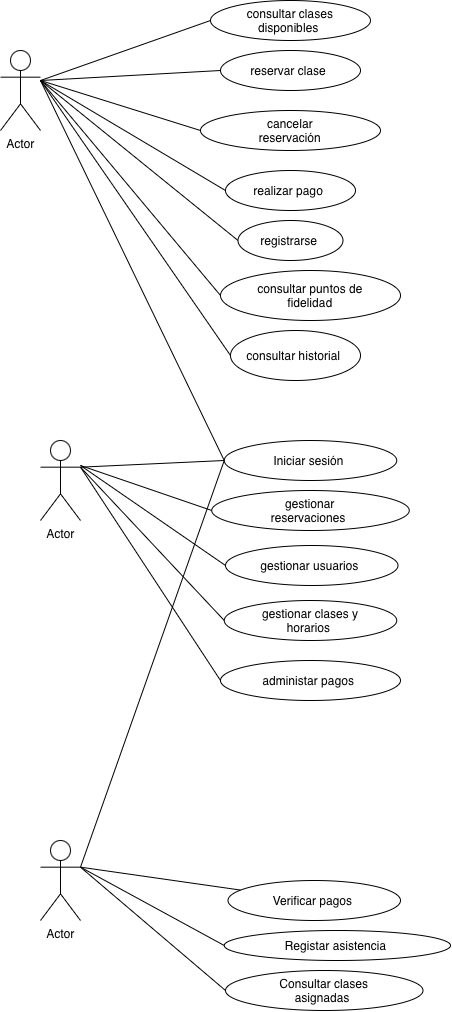

The diagram above was exported from draw.io. Its source (the exported page's mxGraphModel, read from the mxfile embedded in the PNG):
<mxGraphModel dx="987" dy="897" grid="1" gridSize="10" guides="1" tooltips="1" connect="1" arrows="1" fold="1" page="1" pageScale="1" pageWidth="850" pageHeight="1100" math="0" shadow="0">
  <root>
    <mxCell id="0" />
    <mxCell id="1" parent="0" />
    <mxCell id="-1P8HkPwpjDRwBHYs-Ob-1" parent="1" style="shape=umlActor;verticalLabelPosition=bottom;verticalAlign=top;html=1;outlineConnect=0;labelPerimeter=1;" value="Actor" vertex="1">
      <mxGeometry height="80" width="40" x="40" y="90" as="geometry" />
    </mxCell>
    <mxCell id="-1P8HkPwpjDRwBHYs-Ob-2" parent="1" style="ellipse;whiteSpace=wrap;html=1;shapeInside=1;" value="consultar clases disponibles&amp;nbsp;" vertex="1">
      <mxGeometry height="40" width="160" x="250" y="40" as="geometry" />
    </mxCell>
    <mxCell id="-1P8HkPwpjDRwBHYs-Ob-3" parent="1" style="ellipse;whiteSpace=wrap;html=1;shapeInside=1;" value="cancelar reservación" vertex="1">
      <mxGeometry height="40" width="180" x="240" y="150" as="geometry" />
    </mxCell>
    <mxCell id="-1P8HkPwpjDRwBHYs-Ob-4" parent="1" style="ellipse;whiteSpace=wrap;html=1;shapeInside=1;" value="reservar clase&amp;nbsp;" vertex="1">
      <mxGeometry height="40" width="140" x="260" y="90" as="geometry" />
    </mxCell>
    <mxCell id="-1P8HkPwpjDRwBHYs-Ob-5" parent="1" style="ellipse;whiteSpace=wrap;html=1;shapeInside=1;" value="realizar pago&amp;nbsp;" vertex="1">
      <mxGeometry height="40" width="130" x="265" y="210" as="geometry" />
    </mxCell>
    <mxCell id="-1P8HkPwpjDRwBHYs-Ob-6" parent="1" style="ellipse;whiteSpace=wrap;html=1;shapeInside=1;" value="registrarse&amp;nbsp;&lt;div&gt;&lt;br&gt;&lt;/div&gt;" vertex="1">
      <mxGeometry height="40" width="105" x="277.5" y="260" as="geometry" />
    </mxCell>
    <mxCell id="-1P8HkPwpjDRwBHYs-Ob-7" parent="1" style="ellipse;whiteSpace=wrap;html=1;shapeInside=1;" value="consultar puntos de fidelidad" vertex="1">
      <mxGeometry height="50" width="180" x="260" y="310" as="geometry" />
    </mxCell>
    <mxCell id="-1P8HkPwpjDRwBHYs-Ob-8" parent="1" style="ellipse;whiteSpace=wrap;html=1;shapeInside=1;" value="consultar historial&amp;nbsp;" vertex="1">
      <mxGeometry height="50" width="130" x="270" y="370" as="geometry" />
    </mxCell>
    <mxCell id="-1P8HkPwpjDRwBHYs-Ob-9" edge="1" parent="1" style="endArrow=none;html=1;rounded=0;defaultLabelBackgroundColor=page;labelPadding=0 4;entryX=0;entryY=0.5;entryDx=0;entryDy=0;" target="-1P8HkPwpjDRwBHYs-Ob-2" value="">
      <mxGeometry height="50" relative="1" width="50" as="geometry">
        <mxPoint x="80" y="120" as="sourcePoint" />
        <mxPoint x="130" y="70" as="targetPoint" />
      </mxGeometry>
    </mxCell>
    <mxCell id="-1P8HkPwpjDRwBHYs-Ob-10" edge="1" parent="1" style="endArrow=none;html=1;rounded=0;defaultLabelBackgroundColor=page;labelPadding=0 4;entryX=0;entryY=0.5;entryDx=0;entryDy=0;" target="-1P8HkPwpjDRwBHYs-Ob-4" value="">
      <mxGeometry height="50" relative="1" width="50" as="geometry">
        <mxPoint x="80" y="120" as="sourcePoint" />
        <mxPoint x="130" y="70" as="targetPoint" />
      </mxGeometry>
    </mxCell>
    <mxCell id="-1P8HkPwpjDRwBHYs-Ob-11" edge="1" parent="1" style="endArrow=none;html=1;rounded=0;defaultLabelBackgroundColor=page;labelPadding=0 4;entryX=0;entryY=0.5;entryDx=0;entryDy=0;" target="-1P8HkPwpjDRwBHYs-Ob-3" value="">
      <mxGeometry height="50" relative="1" width="50" as="geometry">
        <mxPoint x="80" y="120" as="sourcePoint" />
        <mxPoint x="130" y="70" as="targetPoint" />
      </mxGeometry>
    </mxCell>
    <mxCell id="-1P8HkPwpjDRwBHYs-Ob-12" edge="1" parent="1" style="endArrow=none;html=1;rounded=0;defaultLabelBackgroundColor=page;labelPadding=0 4;entryX=0;entryY=0.5;entryDx=0;entryDy=0;" target="-1P8HkPwpjDRwBHYs-Ob-5" value="">
      <mxGeometry height="50" relative="1" width="50" as="geometry">
        <mxPoint x="80" y="120" as="sourcePoint" />
        <mxPoint x="130" y="70" as="targetPoint" />
      </mxGeometry>
    </mxCell>
    <mxCell id="-1P8HkPwpjDRwBHYs-Ob-13" edge="1" parent="1" style="endArrow=none;html=1;rounded=0;defaultLabelBackgroundColor=page;labelPadding=0 4;entryX=0;entryY=0.5;entryDx=0;entryDy=0;" target="-1P8HkPwpjDRwBHYs-Ob-6" value="">
      <mxGeometry height="50" relative="1" width="50" as="geometry">
        <mxPoint x="80" y="120" as="sourcePoint" />
        <mxPoint x="130" y="70" as="targetPoint" />
      </mxGeometry>
    </mxCell>
    <mxCell id="-1P8HkPwpjDRwBHYs-Ob-14" edge="1" parent="1" style="endArrow=none;html=1;rounded=0;defaultLabelBackgroundColor=page;labelPadding=0 4;entryX=0;entryY=0.5;entryDx=0;entryDy=0;" target="-1P8HkPwpjDRwBHYs-Ob-7" value="">
      <mxGeometry height="50" relative="1" width="50" as="geometry">
        <mxPoint x="80" y="120" as="sourcePoint" />
        <mxPoint x="130" y="70" as="targetPoint" />
      </mxGeometry>
    </mxCell>
    <mxCell id="-1P8HkPwpjDRwBHYs-Ob-15" edge="1" parent="1" style="endArrow=none;html=1;rounded=0;defaultLabelBackgroundColor=page;labelPadding=0 4;entryX=0;entryY=0.5;entryDx=0;entryDy=0;" target="-1P8HkPwpjDRwBHYs-Ob-8" value="">
      <mxGeometry height="50" relative="1" width="50" as="geometry">
        <mxPoint x="80" y="120" as="sourcePoint" />
        <mxPoint x="130" y="70" as="targetPoint" />
      </mxGeometry>
    </mxCell>
    <mxCell id="-1P8HkPwpjDRwBHYs-Ob-16" parent="1" style="shape=umlActor;verticalLabelPosition=bottom;verticalAlign=top;html=1;outlineConnect=0;labelPerimeter=1;" value="Actor" vertex="1">
      <mxGeometry height="80" width="40" x="80" y="480" as="geometry" />
    </mxCell>
    <mxCell id="-1P8HkPwpjDRwBHYs-Ob-17" parent="1" style="ellipse;whiteSpace=wrap;html=1;shapeInside=1;" value="administar pagos&amp;nbsp;" vertex="1">
      <mxGeometry height="40" width="180" x="260" y="700" as="geometry" />
    </mxCell>
    <mxCell id="-1P8HkPwpjDRwBHYs-Ob-18" parent="1" style="ellipse;whiteSpace=wrap;html=1;shapeInside=1;" value="gestionar reservaciones&amp;nbsp;" vertex="1">
      <mxGeometry height="40" width="197.5" x="251.25" y="530" as="geometry" />
    </mxCell>
    <mxCell id="-1P8HkPwpjDRwBHYs-Ob-19" parent="1" style="ellipse;whiteSpace=wrap;html=1;shapeInside=1;" value="gestionar usuarios&amp;nbsp;" vertex="1">
      <mxGeometry height="40" width="172.5" x="265" y="585" as="geometry" />
    </mxCell>
    <mxCell id="-1P8HkPwpjDRwBHYs-Ob-20" parent="1" style="ellipse;whiteSpace=wrap;html=1;shapeInside=1;" value="gestionar clases y horarios&amp;nbsp;" vertex="1">
      <mxGeometry height="40" width="172.5" x="263.75" y="640" as="geometry" />
    </mxCell>
    <mxCell id="-1P8HkPwpjDRwBHYs-Ob-21" parent="1" style="ellipse;whiteSpace=wrap;html=1;shapeInside=1;" value="Iniciar sesión&amp;nbsp;" vertex="1">
      <mxGeometry height="40" width="172.5" x="263.75" y="480" as="geometry" />
    </mxCell>
    <mxCell id="-1P8HkPwpjDRwBHYs-Ob-22" edge="1" parent="1" source="-1P8HkPwpjDRwBHYs-Ob-16" style="endArrow=none;html=1;rounded=0;defaultLabelBackgroundColor=page;labelPadding=0 4;exitX=1;exitY=0.3333333333333333;exitDx=0;exitDy=0;exitPerimeter=0;" value="">
      <mxGeometry height="50" relative="1" width="50" as="geometry">
        <mxPoint x="213.75" y="550" as="sourcePoint" />
        <mxPoint x="263.75" y="500" as="targetPoint" />
      </mxGeometry>
    </mxCell>
    <mxCell id="-1P8HkPwpjDRwBHYs-Ob-23" edge="1" parent="1" source="-1P8HkPwpjDRwBHYs-Ob-16" style="endArrow=none;html=1;rounded=0;defaultLabelBackgroundColor=page;labelPadding=0 4;entryX=0;entryY=0.5;entryDx=0;entryDy=0;exitX=1;exitY=0.3333333333333333;exitDx=0;exitDy=0;exitPerimeter=0;" target="-1P8HkPwpjDRwBHYs-Ob-17" value="">
      <mxGeometry height="50" relative="1" width="50" as="geometry">
        <mxPoint x="150" y="660" as="sourcePoint" />
        <mxPoint x="200" y="610" as="targetPoint" />
      </mxGeometry>
    </mxCell>
    <mxCell id="-1P8HkPwpjDRwBHYs-Ob-24" edge="1" parent="1" style="endArrow=none;html=1;rounded=0;defaultLabelBackgroundColor=page;labelPadding=0 4;entryX=0;entryY=0.5;entryDx=0;entryDy=0;" target="-1P8HkPwpjDRwBHYs-Ob-18" value="">
      <mxGeometry height="50" relative="1" width="50" as="geometry">
        <mxPoint x="120" y="505" as="sourcePoint" />
        <mxPoint x="201.25" y="535" as="targetPoint" />
      </mxGeometry>
    </mxCell>
    <mxCell id="-1P8HkPwpjDRwBHYs-Ob-25" edge="1" parent="1" source="-1P8HkPwpjDRwBHYs-Ob-16" style="endArrow=none;html=1;rounded=0;defaultLabelBackgroundColor=page;labelPadding=0 4;exitX=1;exitY=0.3333333333333333;exitDx=0;exitDy=0;exitPerimeter=0;" value="">
      <mxGeometry height="50" relative="1" width="50" as="geometry">
        <mxPoint x="213.75" y="710" as="sourcePoint" />
        <mxPoint x="263.75" y="660" as="targetPoint" />
      </mxGeometry>
    </mxCell>
    <mxCell id="-1P8HkPwpjDRwBHYs-Ob-26" edge="1" parent="1" style="endArrow=none;html=1;rounded=0;defaultLabelBackgroundColor=page;labelPadding=0 4;entryX=0;entryY=0.5;entryDx=0;entryDy=0;" target="-1P8HkPwpjDRwBHYs-Ob-19" value="">
      <mxGeometry height="50" relative="1" width="50" as="geometry">
        <mxPoint x="120" y="505" as="sourcePoint" />
        <mxPoint x="190" y="570" as="targetPoint" />
      </mxGeometry>
    </mxCell>
    <mxCell id="-1P8HkPwpjDRwBHYs-Ob-27" edge="1" parent="1" style="endArrow=none;html=1;rounded=0;defaultLabelBackgroundColor=page;labelPadding=0 4;entryX=0;entryY=0.5;entryDx=0;entryDy=0;" target="-1P8HkPwpjDRwBHYs-Ob-21" value="">
      <mxGeometry height="50" relative="1" width="50" as="geometry">
        <mxPoint x="80" y="120" as="sourcePoint" />
        <mxPoint x="130" y="320" as="targetPoint" />
      </mxGeometry>
    </mxCell>
    <mxCell id="-1P8HkPwpjDRwBHYs-Ob-28" parent="1" style="shape=umlActor;verticalLabelPosition=bottom;verticalAlign=top;html=1;outlineConnect=0;labelPerimeter=1;" value="Actor" vertex="1">
      <mxGeometry height="80" width="40" x="80" y="880" as="geometry" />
    </mxCell>
    <mxCell id="-1P8HkPwpjDRwBHYs-Ob-29" parent="1" style="ellipse;whiteSpace=wrap;html=1;shapeInside=1;" value="Verificar pagos&amp;nbsp;" vertex="1">
      <mxGeometry height="40" width="172.5" x="267.5" y="920" as="geometry" />
    </mxCell>
    <mxCell id="-1P8HkPwpjDRwBHYs-Ob-30" parent="1" style="ellipse;whiteSpace=wrap;html=1;shapeInside=1;" value="Registar asistencia&amp;nbsp;" vertex="1">
      <mxGeometry height="30" width="226.25" x="263.75" y="970" as="geometry" />
    </mxCell>
    <mxCell id="-1P8HkPwpjDRwBHYs-Ob-31" parent="1" style="ellipse;whiteSpace=wrap;html=1;shapeInside=1;" value="Consultar clases asignadas&amp;nbsp;" vertex="1">
      <mxGeometry height="40" width="197.5" x="265" y="1010" as="geometry" />
    </mxCell>
    <mxCell id="-1P8HkPwpjDRwBHYs-Ob-32" edge="1" parent="1" source="-1P8HkPwpjDRwBHYs-Ob-28" style="endArrow=none;html=1;rounded=0;defaultLabelBackgroundColor=page;labelPadding=0 4;exitX=1;exitY=0.3333333333333333;exitDx=0;exitDy=0;exitPerimeter=0;" target="-1P8HkPwpjDRwBHYs-Ob-29" value="">
      <mxGeometry height="50" relative="1" width="50" as="geometry">
        <mxPoint x="190" y="1030" as="sourcePoint" />
        <mxPoint x="240" y="980" as="targetPoint" />
      </mxGeometry>
    </mxCell>
    <mxCell id="-1P8HkPwpjDRwBHYs-Ob-33" edge="1" parent="1" source="-1P8HkPwpjDRwBHYs-Ob-30" style="endArrow=none;html=1;rounded=0;defaultLabelBackgroundColor=page;labelPadding=0 4;entryX=1;entryY=0.3333333333333333;entryDx=0;entryDy=0;entryPerimeter=0;exitX=0;exitY=0.5;exitDx=0;exitDy=0;" target="-1P8HkPwpjDRwBHYs-Ob-28" value="">
      <mxGeometry height="50" relative="1" width="50" as="geometry">
        <mxPoint x="330" y="960" as="sourcePoint" />
        <mxPoint x="380" y="910" as="targetPoint" />
      </mxGeometry>
    </mxCell>
    <mxCell id="-1P8HkPwpjDRwBHYs-Ob-34" edge="1" parent="1" source="-1P8HkPwpjDRwBHYs-Ob-31" style="endArrow=none;html=1;rounded=0;defaultLabelBackgroundColor=page;labelPadding=0 4;entryX=1;entryY=0.3333333333333333;entryDx=0;entryDy=0;entryPerimeter=0;exitX=0;exitY=0.5;exitDx=0;exitDy=0;" target="-1P8HkPwpjDRwBHYs-Ob-28" value="">
      <mxGeometry height="50" relative="1" width="50" as="geometry">
        <mxPoint x="330" y="960" as="sourcePoint" />
        <mxPoint x="380" y="910" as="targetPoint" />
      </mxGeometry>
    </mxCell>
    <mxCell id="-1P8HkPwpjDRwBHYs-Ob-35" edge="1" parent="1" source="-1P8HkPwpjDRwBHYs-Ob-28" style="endArrow=none;html=1;rounded=0;defaultLabelBackgroundColor=page;labelPadding=0 4;entryX=0;entryY=0.5;entryDx=0;entryDy=0;exitX=1;exitY=0.3333333333333333;exitDx=0;exitDy=0;exitPerimeter=0;" target="-1P8HkPwpjDRwBHYs-Ob-21" value="">
      <mxGeometry height="50" relative="1" width="50" as="geometry">
        <mxPoint x="120" y="770" as="sourcePoint" />
        <mxPoint x="170" y="720" as="targetPoint" />
      </mxGeometry>
    </mxCell>
  </root>
</mxGraphModel>